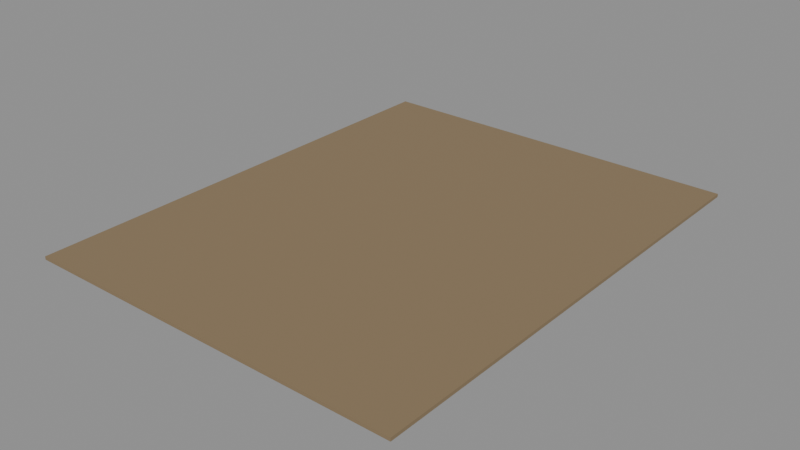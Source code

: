 # Source: e2188_after.blend  (saved by Blender 5.2.44; exported with 4.5.12 LTS)
import bpy
from mathutils import Matrix  # noqa: F401  (used for matrix-valued properties, if any)

bpy.ops.wm.read_factory_settings(use_empty=True)
scene = bpy.context.scene
scene.name = 'Scene'

# ---- materials (node trees are filled in below, after node groups)
mat_cesped = bpy.data.materials.new('Cesped')

# ---- material node trees
mat_cesped.use_nodes = True; mat_cesped.node_tree.nodes.clear()
_N = mat_cesped.node_tree.nodes; _L = mat_cesped.node_tree.links
n0 = _N.new('ShaderNodeBsdfPrincipled'); n0.name = 'Principled BSDF'; n0.location = (-200, 100)
n0.inputs[0].default_value = (0.25, 0.18, 0.1, 1.0)
n0.inputs[2].default_value = 0.9
n0.inputs[3].default_value = 1.45
n0.inputs[10].default_value = 0.005
n1 = _N.new('ShaderNodeOutputMaterial'); n1.name = 'Material Output'; n1.location = (200, 100)
_L.new(n0.outputs[0], n1.inputs[0])
n1.is_active_output = True

# ---- meshes
me_parquebase_cuerpo_mesh = bpy.data.meshes.new('ParqueBase_Cuerpo_mesh')
me_parquebase_cuerpo_mesh.from_pydata([(0.0, 0.0, 0.0), (24.0, 0.0, 0.0), (24.0, 30.0, 0.0), (0.0, 30.0, 0.0), (0.0, 0.0, 0.2), (24.0, 0.0, 0.2), (24.0, 30.0, 0.2), (0.0, 30.0, 0.2)], [], [(0, 1, 2, 3), (4, 5, 6, 7), (0, 1, 5, 4), (1, 2, 6, 5), (2, 3, 7, 6), (3, 0, 4, 7)])
me_parquebase_cuerpo_mesh.materials.append(mat_cesped)
me_parquebase_cuerpo_mesh.update()

# ---- objects
ob_parquebase = bpy.data.objects.new('ParqueBase', None)
ob_parquebase_cuerpo = bpy.data.objects.new('ParqueBase_Cuerpo', me_parquebase_cuerpo_mesh)

# ---- transforms, parenting, visibility, modifiers, constraints
ob_parquebase.location = (0.0, 0.0, -0.3)
ob_parquebase.empty_display_type = 'ARROWS'
ob_parquebase_cuerpo.parent = ob_parquebase
ob_parquebase_cuerpo.location = (0.0, 0.0, 0.0)

# ---- collection membership
scene.collection.objects.link(ob_parquebase)
scene.collection.objects.link(ob_parquebase_cuerpo)

# ---- scene / render settings (as saved in the file)
scene.frame_start = 1; scene.frame_end = 250; scene.frame_set(1)
scene.render.engine = 'BLENDER_EEVEE_NEXT'
scene.render.bake_bias = 0.0
scene.render.bake_samples = 0
scene.render.compositor_device = 'GPU'
scene.eevee.use_volume_custom_range = False
scene.eevee.fast_gi_thickness_near = 0.1
scene.eevee.fast_gi_thickness_far = 0.0
scene.eevee.ray_tracing_options.screen_trace_thickness = 0.1
bpy.context.view_layer.update()

# ---- added for rendering (the .blend has no active camera and no usable light): camera, sun + grey world if the file has none
cam_auto = bpy.data.cameras.new('AutoCamera')
cam_auto.lens = 50.0
cam_auto.sensor_width = 36.0
cam_auto.clip_end = 1000.0
ob_auto_camera = bpy.data.objects.new('AutoCamera', cam_auto)
scene.collection.objects.link(ob_auto_camera)
ob_auto_camera.location = (47.5464, -27.6557, 28.2372)
ob_auto_camera.rotation_euler = (1.09748, -7.21219e-08, 0.694738)
scene.camera = ob_auto_camera
light_auto_sun = bpy.data.lights.new('AutoSun', 'SUN')
light_auto_sun.energy = 3.0
light_auto_sun.angle = 0.0523599
ob_auto_sun = bpy.data.objects.new('AutoSun', light_auto_sun)
scene.collection.objects.link(ob_auto_sun)
ob_auto_sun.rotation_euler = (0.872665, 0.174533, 0.523599)
if scene.world is None:
    world_auto = bpy.data.worlds.new('AutoWorld')
    world_auto.color = (0.3, 0.3, 0.3)
    scene.world = world_auto
bpy.context.view_layer.update()
